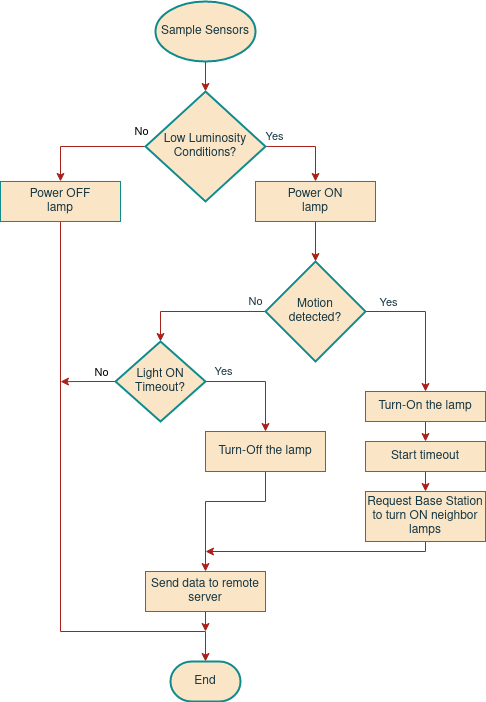

The diagram above was exported from draw.io. Its source (the exported page's mxGraphModel, read from the mxfile embedded in the PNG):
<mxGraphModel dx="1341" dy="764" grid="1" gridSize="10" guides="1" tooltips="1" connect="1" arrows="1" fold="1" page="1" pageScale="1" pageWidth="850" pageHeight="1100" background="none" math="0" shadow="0">
  <root>
    <mxCell id="_qiVEzYGJpPuGCJMaRnl-0" />
    <mxCell id="_qiVEzYGJpPuGCJMaRnl-1" parent="_qiVEzYGJpPuGCJMaRnl-0" />
    <mxCell id="_qiVEzYGJpPuGCJMaRnl-10" style="edgeStyle=orthogonalEdgeStyle;rounded=0;orthogonalLoop=1;jettySize=auto;html=1;exitX=0.5;exitY=1;exitDx=0;exitDy=0;entryX=0.5;entryY=0;entryDx=0;entryDy=0;endArrow=classic;endFill=1;labelBackgroundColor=#DAD2D8;strokeColor=#A8201A;fontColor=#143642;" edge="1" parent="_qiVEzYGJpPuGCJMaRnl-1" target="_qiVEzYGJpPuGCJMaRnl-16">
      <mxGeometry relative="1" as="geometry">
        <Array as="points">
          <mxPoint x="425" y="299.98" />
        </Array>
        <mxPoint x="425" y="329.98000000000013" as="sourcePoint" />
      </mxGeometry>
    </mxCell>
    <mxCell id="_qiVEzYGJpPuGCJMaRnl-12" style="edgeStyle=orthogonalEdgeStyle;rounded=0;orthogonalLoop=1;jettySize=auto;html=1;exitX=1;exitY=0.5;exitDx=0;exitDy=0;entryX=0.5;entryY=0;entryDx=0;entryDy=0;endArrow=classic;endFill=1;labelBackgroundColor=none;strokeColor=#A8201A;fontColor=#143642;" edge="1" parent="_qiVEzYGJpPuGCJMaRnl-1" source="_qiVEzYGJpPuGCJMaRnl-16" target="_qiVEzYGJpPuGCJMaRnl-18">
      <mxGeometry relative="1" as="geometry" />
    </mxCell>
    <mxCell id="_qiVEzYGJpPuGCJMaRnl-13" value="Yes" style="edgeLabel;html=1;align=center;verticalAlign=middle;resizable=0;points=[];labelBackgroundColor=none;fontColor=#143642;" vertex="1" connectable="0" parent="_qiVEzYGJpPuGCJMaRnl-12">
      <mxGeometry x="-0.7176" y="-3" relative="1" as="geometry">
        <mxPoint x="-3" y="-13" as="offset" />
      </mxGeometry>
    </mxCell>
    <mxCell id="_qiVEzYGJpPuGCJMaRnl-41" style="edgeStyle=orthogonalEdgeStyle;rounded=0;orthogonalLoop=1;jettySize=auto;html=1;exitX=0;exitY=0.5;exitDx=0;exitDy=0;entryX=0.5;entryY=0;entryDx=0;entryDy=0;endArrow=classic;endFill=1;strokeColor=#A8201A;" edge="1" parent="_qiVEzYGJpPuGCJMaRnl-1" source="_qiVEzYGJpPuGCJMaRnl-16" target="_qiVEzYGJpPuGCJMaRnl-20">
      <mxGeometry relative="1" as="geometry" />
    </mxCell>
    <mxCell id="_qiVEzYGJpPuGCJMaRnl-42" value="No" style="edgeLabel;html=1;align=center;verticalAlign=middle;resizable=0;points=[];" vertex="1" connectable="0" parent="_qiVEzYGJpPuGCJMaRnl-41">
      <mxGeometry x="-0.6833" y="3" relative="1" as="geometry">
        <mxPoint x="14" y="-18" as="offset" />
      </mxGeometry>
    </mxCell>
    <mxCell id="_qiVEzYGJpPuGCJMaRnl-16" value="Low Luminosity Conditions?" style="rhombus;whiteSpace=wrap;html=1;fillColor=#FAE5C7;strokeColor=#0F8B8D;fontColor=#143642;strokeWidth=2;" vertex="1" parent="_qiVEzYGJpPuGCJMaRnl-1">
      <mxGeometry x="365" y="349.98" width="120" height="110" as="geometry" />
    </mxCell>
    <mxCell id="_qiVEzYGJpPuGCJMaRnl-17" style="edgeStyle=orthogonalEdgeStyle;rounded=0;orthogonalLoop=1;jettySize=auto;html=1;exitX=0.5;exitY=1;exitDx=0;exitDy=0;entryX=0.5;entryY=0;entryDx=0;entryDy=0;endArrow=classic;endFill=1;labelBackgroundColor=#DAD2D8;strokeColor=#A8201A;fontColor=#143642;" edge="1" parent="_qiVEzYGJpPuGCJMaRnl-1" source="_qiVEzYGJpPuGCJMaRnl-18" target="_qiVEzYGJpPuGCJMaRnl-24">
      <mxGeometry relative="1" as="geometry" />
    </mxCell>
    <mxCell id="_qiVEzYGJpPuGCJMaRnl-18" value="&lt;div&gt;Power ON&lt;/div&gt;&lt;div&gt;lamp&lt;/div&gt;" style="rounded=0;whiteSpace=wrap;html=1;fillColor=#FAE5C7;strokeColor=#0F8B8D;fontColor=#143642;" vertex="1" parent="_qiVEzYGJpPuGCJMaRnl-1">
      <mxGeometry x="475" y="439.98" width="120" height="40" as="geometry" />
    </mxCell>
    <mxCell id="zPBmeVrV_MAIefE7lTPU-0" style="edgeStyle=orthogonalEdgeStyle;rounded=0;orthogonalLoop=1;jettySize=auto;html=1;exitX=0.5;exitY=1;exitDx=0;exitDy=0;entryX=0.5;entryY=0;entryDx=0;entryDy=0;entryPerimeter=0;endArrow=classic;endFill=1;strokeColor=#A8201A;" edge="1" parent="_qiVEzYGJpPuGCJMaRnl-1" source="_qiVEzYGJpPuGCJMaRnl-20" target="_qiVEzYGJpPuGCJMaRnl-37">
      <mxGeometry relative="1" as="geometry">
        <Array as="points">
          <mxPoint x="280" y="890" />
          <mxPoint x="425" y="890" />
        </Array>
      </mxGeometry>
    </mxCell>
    <mxCell id="_qiVEzYGJpPuGCJMaRnl-20" value="&lt;div&gt;Power OFF&lt;/div&gt;&lt;div&gt;lamp&lt;/div&gt;" style="rounded=0;whiteSpace=wrap;html=1;fillColor=#FAE5C7;strokeColor=#0F8B8D;fontColor=#143642;" vertex="1" parent="_qiVEzYGJpPuGCJMaRnl-1">
      <mxGeometry x="220" y="439.98" width="120" height="40" as="geometry" />
    </mxCell>
    <mxCell id="_qiVEzYGJpPuGCJMaRnl-21" style="edgeStyle=orthogonalEdgeStyle;rounded=0;orthogonalLoop=1;jettySize=auto;html=1;exitX=1;exitY=0.5;exitDx=0;exitDy=0;endArrow=classic;endFill=1;labelBackgroundColor=none;strokeColor=#A8201A;fontColor=#143642;entryX=0.5;entryY=0;entryDx=0;entryDy=0;" edge="1" parent="_qiVEzYGJpPuGCJMaRnl-1" source="_qiVEzYGJpPuGCJMaRnl-24" target="_qiVEzYGJpPuGCJMaRnl-26">
      <mxGeometry relative="1" as="geometry">
        <mxPoint x="645" y="640.12" as="targetPoint" />
      </mxGeometry>
    </mxCell>
    <mxCell id="_qiVEzYGJpPuGCJMaRnl-22" value="Yes" style="edgeLabel;html=1;align=center;verticalAlign=middle;resizable=0;points=[];labelBackgroundColor=none;fontColor=#143642;" vertex="1" connectable="0" parent="_qiVEzYGJpPuGCJMaRnl-21">
      <mxGeometry x="-0.7176" y="-3" relative="1" as="geometry">
        <mxPoint x="2" y="-13" as="offset" />
      </mxGeometry>
    </mxCell>
    <mxCell id="_qiVEzYGJpPuGCJMaRnl-23" value="No" style="edgeStyle=orthogonalEdgeStyle;rounded=0;orthogonalLoop=1;jettySize=auto;html=1;entryX=0.5;entryY=0;entryDx=0;entryDy=0;endArrow=classic;endFill=1;labelBackgroundColor=none;strokeColor=#A8201A;fontColor=#143642;" edge="1" parent="_qiVEzYGJpPuGCJMaRnl-1" source="_qiVEzYGJpPuGCJMaRnl-24">
      <mxGeometry x="-0.8462" y="-10" relative="1" as="geometry">
        <mxPoint as="offset" />
        <mxPoint x="380" y="600.0000000000001" as="targetPoint" />
        <Array as="points">
          <mxPoint x="380" y="570" />
        </Array>
      </mxGeometry>
    </mxCell>
    <mxCell id="_qiVEzYGJpPuGCJMaRnl-24" value="&lt;div&gt;Motion &lt;br&gt;&lt;/div&gt;&lt;div&gt;detected?&lt;/div&gt;" style="rhombus;whiteSpace=wrap;html=1;fillColor=#FAE5C7;strokeColor=#0F8B8D;fontColor=#143642;strokeWidth=2;" vertex="1" parent="_qiVEzYGJpPuGCJMaRnl-1">
      <mxGeometry x="485" y="520.0000000000001" width="100" height="100" as="geometry" />
    </mxCell>
    <mxCell id="_qiVEzYGJpPuGCJMaRnl-46" style="edgeStyle=orthogonalEdgeStyle;rounded=0;orthogonalLoop=1;jettySize=auto;html=1;exitX=0.5;exitY=1;exitDx=0;exitDy=0;entryX=0.5;entryY=0;entryDx=0;entryDy=0;endArrow=classic;endFill=1;strokeColor=#A8201A;" edge="1" parent="_qiVEzYGJpPuGCJMaRnl-1" source="_qiVEzYGJpPuGCJMaRnl-26" target="_qiVEzYGJpPuGCJMaRnl-45">
      <mxGeometry relative="1" as="geometry" />
    </mxCell>
    <mxCell id="_qiVEzYGJpPuGCJMaRnl-26" value="&lt;div&gt;Turn-On the lamp&lt;/div&gt;" style="rounded=0;whiteSpace=wrap;html=1;fillColor=#FAE5C7;strokeColor=#0F8B8D;fontColor=#143642;" vertex="1" parent="_qiVEzYGJpPuGCJMaRnl-1">
      <mxGeometry x="585" y="650" width="120" height="30" as="geometry" />
    </mxCell>
    <mxCell id="_qiVEzYGJpPuGCJMaRnl-40" style="edgeStyle=orthogonalEdgeStyle;rounded=0;orthogonalLoop=1;jettySize=auto;html=1;exitX=0.5;exitY=1;exitDx=0;exitDy=0;endArrow=classic;endFill=1;strokeColor=#A8201A;entryX=0.5;entryY=0;entryDx=0;entryDy=0;" edge="1" parent="_qiVEzYGJpPuGCJMaRnl-1" source="_qiVEzYGJpPuGCJMaRnl-28" target="23uSE_BrqDF_qRUZ5cnd-0">
      <mxGeometry relative="1" as="geometry">
        <mxPoint x="485" y="820" as="targetPoint" />
        <Array as="points">
          <mxPoint x="485" y="760" />
          <mxPoint x="425" y="760" />
        </Array>
      </mxGeometry>
    </mxCell>
    <mxCell id="_qiVEzYGJpPuGCJMaRnl-28" value="Turn-Off the lamp" style="rounded=0;whiteSpace=wrap;html=1;fillColor=#FAE5C7;strokeColor=#0F8B8D;fontColor=#143642;" vertex="1" parent="_qiVEzYGJpPuGCJMaRnl-1">
      <mxGeometry x="425" y="690.0000000000001" width="120" height="40" as="geometry" />
    </mxCell>
    <mxCell id="_qiVEzYGJpPuGCJMaRnl-31" value="Yes" style="edgeStyle=orthogonalEdgeStyle;rounded=0;orthogonalLoop=1;jettySize=auto;html=1;entryX=0.5;entryY=0;entryDx=0;entryDy=0;endArrow=classic;endFill=1;labelBackgroundColor=none;strokeColor=#A8201A;fontColor=#143642;" edge="1" parent="_qiVEzYGJpPuGCJMaRnl-1" target="_qiVEzYGJpPuGCJMaRnl-28">
      <mxGeometry x="-0.6667" y="10" relative="1" as="geometry">
        <Array as="points">
          <mxPoint x="485" y="640.0000000000001" />
        </Array>
        <mxPoint as="offset" />
        <mxPoint x="424.97749999999996" y="640.0200000000001" as="sourcePoint" />
      </mxGeometry>
    </mxCell>
    <mxCell id="_qiVEzYGJpPuGCJMaRnl-43" style="edgeStyle=orthogonalEdgeStyle;rounded=0;orthogonalLoop=1;jettySize=auto;html=1;exitX=0;exitY=0.5;exitDx=0;exitDy=0;endArrow=classic;endFill=1;strokeColor=#A8201A;" edge="1" parent="_qiVEzYGJpPuGCJMaRnl-1" source="_qiVEzYGJpPuGCJMaRnl-33">
      <mxGeometry relative="1" as="geometry">
        <mxPoint x="280" y="640.1428571428571" as="targetPoint" />
      </mxGeometry>
    </mxCell>
    <mxCell id="_qiVEzYGJpPuGCJMaRnl-44" value="No" style="edgeLabel;html=1;align=center;verticalAlign=middle;resizable=0;points=[];" vertex="1" connectable="0" parent="_qiVEzYGJpPuGCJMaRnl-43">
      <mxGeometry x="-0.2786" y="1" relative="1" as="geometry">
        <mxPoint x="5" y="-11" as="offset" />
      </mxGeometry>
    </mxCell>
    <mxCell id="_qiVEzYGJpPuGCJMaRnl-33" value="&lt;div&gt;Light ON &lt;br&gt;&lt;/div&gt;&lt;div&gt;Timeout?&lt;/div&gt;" style="rhombus;whiteSpace=wrap;html=1;fillColor=#FAE5C7;strokeColor=#0F8B8D;fontColor=#143642;strokeWidth=2;" vertex="1" parent="_qiVEzYGJpPuGCJMaRnl-1">
      <mxGeometry x="335" y="600.0000000000001" width="90" height="80" as="geometry" />
    </mxCell>
    <mxCell id="D9Jwo2VLQeCxbuClpC7k-2" style="edgeStyle=orthogonalEdgeStyle;rounded=0;orthogonalLoop=1;jettySize=auto;html=1;exitX=0.5;exitY=1;exitDx=0;exitDy=0;endArrow=classic;endFill=1;strokeColor=#A8201A;" edge="1" parent="_qiVEzYGJpPuGCJMaRnl-1" source="_qiVEzYGJpPuGCJMaRnl-35">
      <mxGeometry relative="1" as="geometry">
        <mxPoint x="425" y="810" as="targetPoint" />
        <Array as="points">
          <mxPoint x="645" y="810" />
          <mxPoint x="425" y="810" />
        </Array>
      </mxGeometry>
    </mxCell>
    <mxCell id="_qiVEzYGJpPuGCJMaRnl-35" value="Request Base Station to turn ON neighbor lamps" style="rounded=0;whiteSpace=wrap;html=1;fillColor=#FAE5C7;strokeColor=#0F8B8D;fontColor=#143642;" vertex="1" parent="_qiVEzYGJpPuGCJMaRnl-1">
      <mxGeometry x="585" y="750" width="120" height="50" as="geometry" />
    </mxCell>
    <mxCell id="_qiVEzYGJpPuGCJMaRnl-37" value="End" style="strokeWidth=2;html=1;shape=mxgraph.flowchart.terminator;whiteSpace=wrap;fontColor=#143642;strokeColor=#0F8B8D;fillColor=#FAE5C7;" vertex="1" parent="_qiVEzYGJpPuGCJMaRnl-1">
      <mxGeometry x="390" y="920" width="70" height="40" as="geometry" />
    </mxCell>
    <mxCell id="_qiVEzYGJpPuGCJMaRnl-38" value="&lt;div&gt;Sample Sensors&lt;/div&gt;" style="strokeWidth=2;html=1;shape=mxgraph.flowchart.start_1;whiteSpace=wrap;fontColor=#143642;strokeColor=#0F8B8D;fillColor=#FAE5C7;" vertex="1" parent="_qiVEzYGJpPuGCJMaRnl-1">
      <mxGeometry x="375" y="260" width="100" height="60" as="geometry" />
    </mxCell>
    <mxCell id="_qiVEzYGJpPuGCJMaRnl-47" style="edgeStyle=orthogonalEdgeStyle;rounded=0;orthogonalLoop=1;jettySize=auto;html=1;exitX=0.5;exitY=1;exitDx=0;exitDy=0;entryX=0.5;entryY=0;entryDx=0;entryDy=0;endArrow=classic;endFill=1;strokeColor=#A8201A;" edge="1" parent="_qiVEzYGJpPuGCJMaRnl-1" source="_qiVEzYGJpPuGCJMaRnl-45" target="_qiVEzYGJpPuGCJMaRnl-35">
      <mxGeometry relative="1" as="geometry" />
    </mxCell>
    <mxCell id="_qiVEzYGJpPuGCJMaRnl-45" value="Start timeout" style="rounded=0;whiteSpace=wrap;html=1;fillColor=#FAE5C7;strokeColor=#0F8B8D;fontColor=#143642;" vertex="1" parent="_qiVEzYGJpPuGCJMaRnl-1">
      <mxGeometry x="585" y="700" width="120" height="30" as="geometry" />
    </mxCell>
    <mxCell id="D9Jwo2VLQeCxbuClpC7k-0" style="edgeStyle=orthogonalEdgeStyle;rounded=0;orthogonalLoop=1;jettySize=auto;html=1;exitX=0.5;exitY=1;exitDx=0;exitDy=0;endArrow=classic;endFill=1;strokeColor=#A8201A;" edge="1" parent="_qiVEzYGJpPuGCJMaRnl-1" source="23uSE_BrqDF_qRUZ5cnd-0">
      <mxGeometry relative="1" as="geometry">
        <mxPoint x="425" y="890" as="targetPoint" />
      </mxGeometry>
    </mxCell>
    <mxCell id="23uSE_BrqDF_qRUZ5cnd-0" value="Send data to remote server" style="rounded=0;whiteSpace=wrap;html=1;fillColor=#FAE5C7;strokeColor=#0F8B8D;fontColor=#143642;" vertex="1" parent="_qiVEzYGJpPuGCJMaRnl-1">
      <mxGeometry x="365" y="830" width="120" height="40" as="geometry" />
    </mxCell>
  </root>
</mxGraphModel>